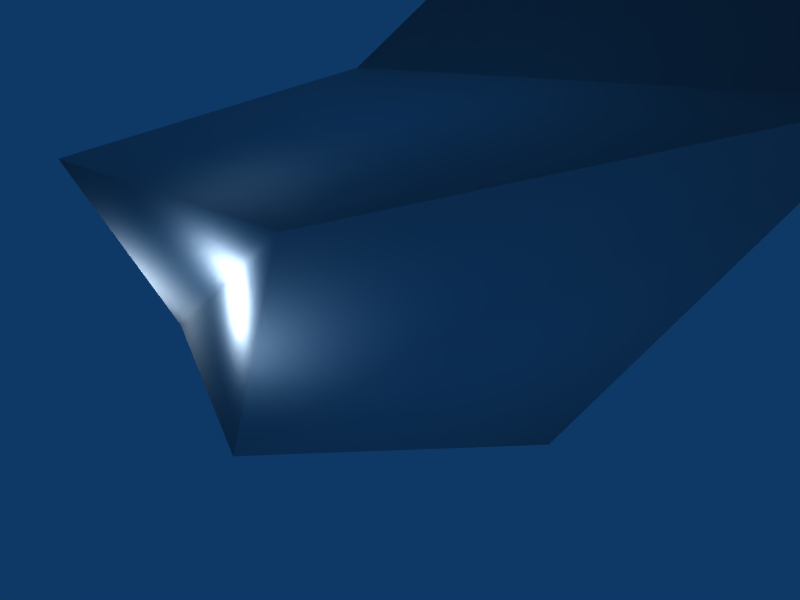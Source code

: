 # Source: stone2.blend  (saved by Blender 2.44.0; exported with 4.5.12 LTS)
import bpy
from mathutils import Matrix  # noqa: F401  (used for matrix-valued properties, if any)

bpy.ops.wm.read_factory_settings(use_empty=True)
scene = bpy.context.scene
scene.name = 'Scene'

# ---- collections
col_collection_1 = bpy.data.collections.new('Collection 1'); scene.collection.children.link(col_collection_1)

# ---- world
world_world = bpy.data.worlds.new('World'); scene.world = world_world
world_world.color = (0.05656, 0.2208, 0.4)
world_world.use_sun_shadow = False
world_world.sun_shadow_jitter_overblur = 0.0
world_world.cycles.sampling_method = 'MANUAL'
world_world.cycles.sample_map_resolution = 256

# ---- cameras
cam_camera = bpy.data.cameras.new('Camera')
cam_camera.passepartout_alpha = 0.2
cam_camera.clip_end = 100.0
cam_camera.lens = 35.0
cam_camera.ortho_scale = 7.314
cam_camera.show_passepartout = False
cam_camera.show_safe_areas = True
cam_camera.dof.focus_distance = 0.0
cam_camera.dof.aperture_fstop = 128.0

# ---- lights
light_spot_003 = bpy.data.lights.new('Spot.003', 'POINT')
light_spot_003.transmission_factor = 0.0
light_spot_003.cutoff_distance = 30.0
light_spot_003.energy = 100.0
light_spot_003.shadow_buffer_clip_start = 1.001
light_spot_003.shadow_soft_size = 1.0
light_spot_003.shadow_maximum_resolution = 0.006
light_spot_003.use_absolute_resolution = True
light_spot_003.cycles.use_multiple_importance_sampling = False
light_spot_002 = bpy.data.lights.new('Spot.002', 'POINT')
light_spot_002.transmission_factor = 0.0
light_spot_002.cutoff_distance = 30.0
light_spot_002.energy = 100.0
light_spot_002.shadow_buffer_clip_start = 1.001
light_spot_002.shadow_soft_size = 1.0
light_spot_002.shadow_maximum_resolution = 0.006
light_spot_002.use_absolute_resolution = True
light_spot_002.cycles.use_multiple_importance_sampling = False
light_spot_001 = bpy.data.lights.new('Spot.001', 'POINT')
light_spot_001.transmission_factor = 0.0
light_spot_001.cutoff_distance = 30.0
light_spot_001.energy = 100.0
light_spot_001.shadow_buffer_clip_start = 1.001
light_spot_001.shadow_soft_size = 1.0
light_spot_001.shadow_maximum_resolution = 0.006
light_spot_001.use_absolute_resolution = True
light_spot_001.cycles.use_multiple_importance_sampling = False
light_spot = bpy.data.lights.new('Spot', 'POINT')
light_spot.transmission_factor = 0.0
light_spot.cutoff_distance = 30.0
light_spot.energy = 100.0
light_spot.shadow_buffer_clip_start = 1.001
light_spot.shadow_soft_size = 1.0
light_spot.shadow_maximum_resolution = 0.006
light_spot.use_absolute_resolution = True
light_spot.cycles.use_multiple_importance_sampling = False

# ---- meshes
me_stone = bpy.data.meshes.new('stone')
me_stone.from_pydata([(1.31, 0.3333, -0.5115), (0.5391, -1.54, -0.02405), (-1.0, -1.0, 0.0), (0.4817, 1.173, 0.373), (-1.421, -0.03653, 0.7958), (-0.07544, -0.03653, 1.788), (1.094, -1.491, 1.434), (2.903, -0.03653, 2.031), (1.197, 0.7423, 3.145), (-1.093, -1.572, 1.324)], [], [(5, 9, 6), (5, 6, 7, 8), (1, 0, 7, 6), (2, 1, 6, 9), (4, 2, 9, 5), (7, 0, 3, 8), (1, 2, 4), (3, 0, 1, 4), (4, 5, 8, 3)])
me_stone.polygons.foreach_set('use_smooth', [True] * 9)
_uv = me_stone.uv_layers.new(name='UVTex')
_uv.uv.foreach_set('vector', [0.0, 1.0, 0.0, 0.0, 0.9421, 0.6653, 0.02781, 0.0, 0.8226, 0.0, 0.8991, 1.0, 0.0, 0.8433, 0.0, 0.04065, 0.4899, 0.0, 0.4853, 0.7133, 0.008727, 0.4088, 0.0, 0.0, 0.7218, 0.006583, 1.0, 0.6387, 0.03035, 0.6387, 3.396e-08, 0.5708, 0.0, 0.0, 0.5997, 0.1778, 0.5829, 1.0, 0.4853, 0.7133, 0.4899, 0.0, 0.8342, 0.05057, 1.0, 0.7133, 0.4567, 0.406, 0.2703, 0.7133, 0.06836, 0.4855, 0.3332, 0.0, 0.8993, 0.02197, 1.0, 0.8161, 0.0, 0.8161, 0.7924, 1.353e-07, 0.4701, 0.4793, 0.007561, 1.0, 0.0, 0.0])
me_stone.use_remesh_preserve_volume = False
me_stone.use_remesh_preserve_attributes = False
me_stone.use_mirror_vertex_groups = False
me_stone.update()

# ---- objects
ob_stone = bpy.data.objects.new('stone', me_stone)
ob_lamp_003 = bpy.data.objects.new('Lamp.003', light_spot_003)
ob_lamp_002 = bpy.data.objects.new('Lamp.002', light_spot_002)
ob_lamp_001 = bpy.data.objects.new('Lamp.001', light_spot_001)
ob_lamp = bpy.data.objects.new('Lamp', light_spot)
ob_camera = bpy.data.objects.new('Camera', cam_camera)

# ---- transforms, parenting, visibility, modifiers, constraints
ob_stone.location = (0.001541, 0.001388, 0.0009449)
ob_stone.scale = (2.026, 2.026, 2.026)
ob_stone.lock_rotations_4d = False
ob_stone.empty_display_type = 'ARROWS'
ob_stone.color = (0.0, 0.0, 0.0, 1.0)
ob_stone.lineart.crease_threshold = 0.0
ob_lamp_003.location = (-3.93, 1.897, 0.3914)
ob_lamp_003.rotation_euler = (0.6503, 0.05522, 1.866)
ob_lamp_003.lock_rotations_4d = False
ob_lamp_003.empty_display_type = 'ARROWS'
ob_lamp_003.color = (0.0, 0.0, 0.0, 0.0)
ob_lamp_003.lineart.crease_threshold = 0.0
ob_lamp_002.location = (-2.678, -3.193, 0.1222)
ob_lamp_002.rotation_euler = (0.6503, 0.05522, 1.866)
ob_lamp_002.lock_rotations_4d = False
ob_lamp_002.empty_display_type = 'ARROWS'
ob_lamp_002.color = (0.0, 0.0, 0.0, 0.0)
ob_lamp_002.lineart.crease_threshold = 0.0
ob_lamp_001.location = (1.039, -3.341, 1.682)
ob_lamp_001.rotation_euler = (0.6503, 0.05522, 1.866)
ob_lamp_001.lock_rotations_4d = False
ob_lamp_001.empty_display_type = 'ARROWS'
ob_lamp_001.color = (0.0, 0.0, 0.0, 0.0)
ob_lamp_001.lineart.crease_threshold = 0.0
ob_lamp.location = (1.368, 2.366, 3.242)
ob_lamp.rotation_euler = (0.6503, 0.05522, 1.866)
ob_lamp.lock_rotations_4d = False
ob_lamp.empty_display_type = 'ARROWS'
ob_lamp.color = (0.0, 0.0, 0.0, 0.0)
ob_lamp.lineart.crease_threshold = 0.0
ob_camera.location = (7.481, -6.508, 5.344)
ob_camera.rotation_euler = (1.109, 0.01082, 0.8149)
ob_camera.lock_rotations_4d = False
ob_camera.empty_display_type = 'ARROWS'
ob_camera.color = (0.0, 0.0, 0.0, 0.0)
ob_camera.display_type = 'WIRE'
ob_camera.lineart.crease_threshold = 0.0

# ---- collection membership
col_collection_1.objects.link(ob_stone)
col_collection_1.objects.link(ob_lamp_003)
col_collection_1.objects.link(ob_lamp_002)
col_collection_1.objects.link(ob_lamp_001)
col_collection_1.objects.link(ob_lamp)
col_collection_1.objects.link(ob_camera)

# ---- scene / render settings (as saved in the file)
scene.camera = ob_camera
scene.frame_start = 1; scene.frame_end = 250; scene.frame_set(1)
scene.render.engine = 'BLENDER_EEVEE_NEXT'
scene.render.image_settings.file_format = 'JPEG'
scene.render.image_settings.color_mode = 'RGB'
scene.render.image_settings.compression = 90
scene.render.resolution_x = 800
scene.render.resolution_y = 600
scene.render.pixel_aspect_x = 100.0
scene.render.pixel_aspect_y = 100.0
scene.render.fps = 25
scene.render.dither_intensity = 0.0
scene.render.use_compositing = False
scene.render.use_sequencer = False
scene.render.bake_margin = 2
scene.render.bake_bias = 0.0
scene.render.use_stamp_time = False
scene.render.use_stamp_date = False
scene.render.use_stamp_frame = False
scene.render.use_stamp_camera = False
scene.render.use_stamp_scene = False
scene.render.use_stamp_filename = False
scene.render.use_stamp_render_time = False
scene.render.stamp_font_size = 0
scene.cycles.use_denoising = False
scene.cycles.samples = 10
scene.cycles.sampling_pattern = 'TABULATED_SOBOL'
scene.cycles.light_sampling_threshold = 0.0
scene.cycles.use_adaptive_sampling = False
scene.cycles.use_light_tree = False
scene.cycles.blur_glossy = 0.0
scene.cycles.volume_bounces = 1
scene.cycles.pixel_filter_type = 'GAUSSIAN'
scene.cycles.sample_clamp_indirect = 0.0
scene.view_settings.view_transform = 'Raw'
bpy.context.view_layer.update()
